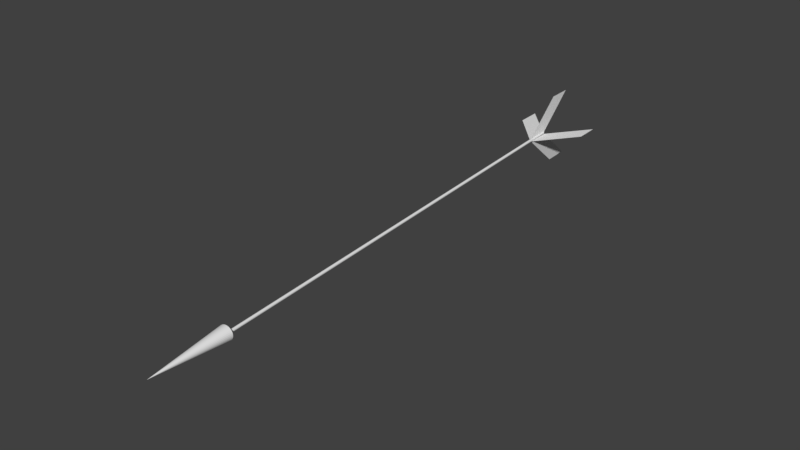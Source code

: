 # Source: Arrow.blend  (saved by Blender 2.77.0; exported with 4.5.12 LTS)
import bpy
from mathutils import Matrix  # noqa: F401  (used for matrix-valued properties, if any)

bpy.ops.wm.read_factory_settings(use_empty=True)
scene = bpy.context.scene
scene.name = 'Scene'

# ---- collections
col_collection_1 = bpy.data.collections.new('Collection 1'); scene.collection.children.link(col_collection_1)

# ---- world
world_world = bpy.data.worlds.new('World'); scene.world = world_world
world_world.color = (0.05088, 0.05088, 0.05088)
world_world.use_sun_shadow = False
world_world.sun_shadow_jitter_overblur = 0.0
world_world.cycles.sampling_method = 'MANUAL'

# ---- meshes
me_cylinder = bpy.data.meshes.new('Cylinder')
me_cylinder.from_pydata([(5.869, 4.329, 0.9591), (6.283, 3.472, 0.9592), (6.489, 2.541, 0.9593), (6.48, 1.573, 0.9594), (6.256, 0.604, 0.9595), (5.826, -0.3282, 0.9595), (5.207, -1.188, 0.9595), (4.422, -1.942, 0.9595), (3.501, -2.561, 0.9594), (-0.3065, 2.338, 1.278), (2.48, -3.023, 0.9593), (1.398, -3.308, 0.9592), (0.2967, -3.406, 0.9591), (-0.7818, -3.313, 0.959), (-1.796, -3.033, 0.9588), (-2.707, -2.577, 0.9587), (-3.479, -1.961, 0.9585), (-4.084, -1.21, 0.9584), (-4.497, -0.3534, 0.9582), (-4.703, 0.5772, 0.9581), (-4.694, 1.546, 0.958), (-4.47, 2.514, 0.958), (-4.04, 3.447, 0.958), (-3.421, 4.306, 0.958), (-2.636, 5.06, 0.958), (-1.715, 5.68, 0.958), (-0.6943, 6.141, 0.9581), (0.3877, 6.426, 0.9582), (1.489, 6.524, 0.9584), (2.568, 6.431, 0.9585), (3.582, 6.151, 0.9586), (4.492, 5.695, 0.9588), (5.265, 5.08, 0.9589), (0.0, 1.0, -1.0), (0.0, 1.0, 1.0), (0.1951, 0.9808, -1.0), (0.1951, 0.9808, 1.0), (0.3827, 0.9239, -1.0), (0.3827, 0.9239, 1.0), (0.5556, 0.8315, -1.0), (0.5556, 0.8315, 1.0), (0.7071, 0.7071, -1.0), (0.7071, 0.7071, 1.0), (0.8315, 0.5556, -1.0), (0.8315, 0.5556, 1.0), (0.9239, 0.3827, -1.0), (0.9239, 0.3827, 1.0), (0.9808, 0.1951, -1.0), (0.9808, 0.1951, 1.0), (1.0, 7.55e-08, -1.0), (1.0, 7.55e-08, 1.0), (0.9808, -0.1951, -1.0), (0.9808, -0.1951, 1.0), (0.9239, -0.3827, -1.0), (0.9239, -0.3827, 1.0), (0.8315, -0.5556, -1.0), (0.8315, -0.5556, 1.0), (0.7071, -0.7071, -1.0), (0.7071, -0.7071, 1.0), (0.5556, -0.8315, -1.0), (0.5556, -0.8315, 1.0), (0.3827, -0.9239, -1.0), (0.3827, -0.9239, 1.0), (0.1951, -0.9808, -1.0), (0.1951, -0.9808, 1.0), (-3.258e-07, -1.0, -1.0), (-3.258e-07, -1.0, 1.0), (-0.1951, -0.9808, -1.0), (-0.1951, -0.9808, 1.0), (-0.3827, -0.9239, -1.0), (-0.3827, -0.9239, 1.0), (-0.5556, -0.8315, -1.0), (-0.5556, -0.8315, 1.0), (-0.7071, -0.7071, -1.0), (-0.7071, -0.7071, 1.0), (-0.8315, -0.5556, -1.0), (-0.8315, -0.5556, 1.0), (-0.9239, -0.3827, -1.0), (-0.9239, -0.3827, 1.0), (-0.9808, -0.1951, -1.0), (-0.9808, -0.1951, 1.0), (-1.0, 9.656e-07, -1.0), (-1.0, 9.656e-07, 1.0), (-0.9808, 0.1951, -1.0), (-0.9808, 0.1951, 1.0), (-0.9239, 0.3827, -1.0), (-0.9239, 0.3827, 1.0), (-0.8315, 0.5556, -1.0), (-0.8315, 0.5556, 1.0), (-0.7071, 0.7071, -1.0), (-0.7071, 0.7071, 1.0), (-0.5556, 0.8315, -1.0), (-0.5556, 0.8315, 1.0), (-0.3827, 0.9239, -1.0), (-0.3827, 0.9239, 1.0), (-0.1951, 0.9808, -1.0), (-0.1951, 0.9808, 1.0), (-25.79, -0.2336, -1.07), (-0.2696, -0.1397, -0.8937), (-25.79, -0.7763, -1.179), (-0.2696, -0.6926, -1.005), (0.143, 23.72, -1.074), (0.1449, 0.6644, -0.8939), (0.143, 23.17, -1.183), (0.1449, 0.1115, -1.005), (26.73, -0.5746, -1.064), (1.197, -0.0564, -0.8879), (26.73, -1.117, -1.173), (1.197, -0.6093, -0.9987), (0.6791, -24.81, -1.064), (1.858, -0.7912, -0.8883), (0.9204, -24.88, -1.173), (2.103, -0.8667, -0.9991)], [], [(0, 9, 1), (1, 9, 2), (2, 9, 3), (3, 9, 4), (4, 9, 5), (5, 9, 6), (6, 9, 7), (7, 9, 8), (8, 9, 10), (10, 9, 11), (11, 9, 12), (12, 9, 13), (13, 9, 14), (14, 9, 15), (15, 9, 16), (16, 9, 17), (17, 9, 18), (18, 9, 19), (19, 9, 20), (20, 9, 21), (21, 9, 22), (22, 9, 23), (23, 9, 24), (24, 9, 25), (25, 9, 26), (26, 9, 27), (27, 9, 28), (28, 9, 29), (29, 9, 30), (30, 9, 31), (31, 9, 32), (32, 9, 0), (0, 1, 2, 3, 4, 5, 6, 7, 8, 10, 11, 12, 13, 14, 15, 16, 17, 18, 19, 20, 21, 22, 23, 24, 25, 26, 27, 28, 29, 30, 31, 32), (33, 34, 36, 35), (35, 36, 38, 37), (37, 38, 40, 39), (39, 40, 42, 41), (41, 42, 44, 43), (43, 44, 46, 45), (45, 46, 48, 47), (47, 48, 50, 49), (49, 50, 52, 51), (51, 52, 54, 53), (53, 54, 56, 55), (55, 56, 58, 57), (57, 58, 60, 59), (59, 60, 62, 61), (61, 62, 64, 63), (63, 64, 66, 65), (65, 66, 68, 67), (67, 68, 70, 69), (69, 70, 72, 71), (71, 72, 74, 73), (73, 74, 76, 75), (75, 76, 78, 77), (77, 78, 80, 79), (79, 80, 82, 81), (81, 82, 84, 83), (83, 84, 86, 85), (85, 86, 88, 87), (87, 88, 90, 89), (89, 90, 92, 91), (91, 92, 94, 93), (36, 34, 96, 94, 92, 90, 88, 86, 84, 82, 80, 78, 76, 74, 72, 70, 68, 66, 64, 62, 60, 58, 56, 54, 52, 50, 48, 46, 44, 42, 40, 38), (93, 94, 96, 95), (95, 96, 34, 33), (33, 35, 37, 39, 41, 43, 45, 47, 49, 51, 53, 55, 57, 59, 61, 63, 65, 67, 69, 71, 73, 75, 77, 79, 81, 83, 85, 87, 89, 91, 93, 95), (97, 98, 100, 99), (101, 102, 104, 103), (105, 106, 108, 107), (109, 110, 112, 111)])
me_cylinder.use_remesh_preserve_volume = False
me_cylinder.use_remesh_preserve_attributes = False
me_cylinder.use_mirror_vertex_groups = False
me_cylinder.update()

# ---- objects
ob_cylinder = bpy.data.objects.new('Cylinder', me_cylinder)

# ---- transforms, parenting, visibility, modifiers, constraints
ob_cylinder.location = (-0.2052, 1.502, 1.898)
ob_cylinder.rotation_euler = (1.59, 0.0, 0.05215)
ob_cylinder.scale = (0.02844, 0.03033, 4.986)
ob_cylinder.lineart.crease_threshold = 0.0

# ---- collection membership
col_collection_1.objects.link(ob_cylinder)

# ---- scene / render settings (as saved in the file)
scene.frame_start = 1; scene.frame_end = 250; scene.frame_set(1)
scene.render.engine = 'BLENDER_EEVEE_NEXT'
scene.render.resolution_percentage = 50
scene.render.dither_intensity = 0.0
scene.cycles.use_denoising = False
scene.cycles.samples = 128
scene.cycles.sampling_pattern = 'TABULATED_SOBOL'
scene.cycles.light_sampling_threshold = 0.0
scene.cycles.use_adaptive_sampling = False
scene.cycles.use_light_tree = False
scene.cycles.blur_glossy = 0.0
scene.cycles.sample_clamp_indirect = 0.0
scene.view_settings.view_transform = 'Standard'
bpy.context.view_layer.update()

# ---- added for rendering (the .blend has no active camera and no usable light): camera, sun
cam_auto = bpy.data.cameras.new('AutoCamera')
cam_auto.lens = 50.0
cam_auto.sensor_width = 36.0
cam_auto.clip_end = 1000.0
ob_auto_camera = bpy.data.objects.new('AutoCamera', cam_auto)
scene.collection.objects.link(ob_auto_camera)
ob_auto_camera.location = (11.5306, -12.7864, 11.2435)
ob_auto_camera.rotation_euler = (1.09748, -7.21219e-08, 0.694738)
scene.camera = ob_auto_camera
light_auto_sun = bpy.data.lights.new('AutoSun', 'SUN')
light_auto_sun.energy = 3.0
light_auto_sun.angle = 0.0523599
ob_auto_sun = bpy.data.objects.new('AutoSun', light_auto_sun)
scene.collection.objects.link(ob_auto_sun)
ob_auto_sun.rotation_euler = (0.872665, 0.174533, 0.523599)
bpy.context.view_layer.update()
